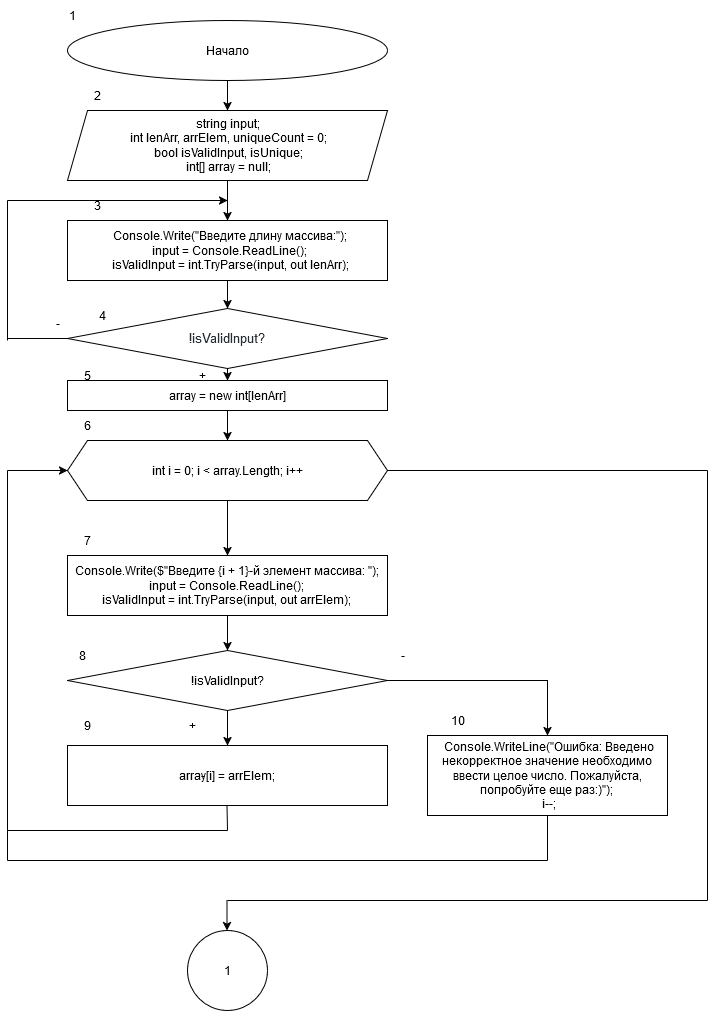

The diagram above was exported from draw.io. Its source (the exported page's mxGraphModel, read from the mxfile embedded in the PNG):
<mxGraphModel dx="1434" dy="782" grid="1" gridSize="10" guides="1" tooltips="1" connect="1" arrows="1" fold="1" page="1" pageScale="1" pageWidth="827" pageHeight="1169" math="0" shadow="0">
  <root>
    <mxCell id="0" />
    <mxCell id="1" parent="0" />
    <mxCell id="CSxT6rexnctOqd3t5a_u-3" style="edgeStyle=orthogonalEdgeStyle;rounded=0;orthogonalLoop=1;jettySize=auto;html=1;" parent="1" source="CSxT6rexnctOqd3t5a_u-1" target="CSxT6rexnctOqd3t5a_u-2" edge="1">
      <mxGeometry relative="1" as="geometry" />
    </mxCell>
    <mxCell id="CSxT6rexnctOqd3t5a_u-1" value="Начало" style="ellipse;whiteSpace=wrap;html=1;" parent="1" vertex="1">
      <mxGeometry x="240" y="20" width="320" height="60" as="geometry" />
    </mxCell>
    <mxCell id="0q0YLAd8giXSJJOn4u4B-14" style="edgeStyle=orthogonalEdgeStyle;rounded=0;orthogonalLoop=1;jettySize=auto;html=1;entryX=0.5;entryY=0;entryDx=0;entryDy=0;" parent="1" source="CSxT6rexnctOqd3t5a_u-2" target="0q0YLAd8giXSJJOn4u4B-13" edge="1">
      <mxGeometry relative="1" as="geometry" />
    </mxCell>
    <mxCell id="CSxT6rexnctOqd3t5a_u-2" value="&amp;nbsp;string input;&lt;br&gt;&amp;nbsp;int lenArr, arrElem, uniqueCount = 0;&lt;br&gt;&amp;nbsp;bool isValidInput, isUnique;&lt;br&gt;&amp;nbsp;int[] array = null;" style="shape=parallelogram;perimeter=parallelogramPerimeter;whiteSpace=wrap;html=1;fixedSize=1;" parent="1" vertex="1">
      <mxGeometry x="240" y="110" width="320" height="70" as="geometry" />
    </mxCell>
    <mxCell id="0O-fHWrv0N-urGqp-Nxx-5" style="edgeStyle=orthogonalEdgeStyle;rounded=0;orthogonalLoop=1;jettySize=auto;html=1;" parent="1" source="CSxT6rexnctOqd3t5a_u-7" target="0O-fHWrv0N-urGqp-Nxx-3" edge="1">
      <mxGeometry relative="1" as="geometry" />
    </mxCell>
    <mxCell id="CSxT6rexnctOqd3t5a_u-7" value="&lt;span style=&quot;font-size: 9.5pt; line-height: 106%; color: rgb(40, 44, 52); background: white;&quot;&gt;!isValidInput?&lt;/span&gt;" style="rhombus;whiteSpace=wrap;html=1;" parent="1" vertex="1">
      <mxGeometry x="240" y="308" width="320" height="60" as="geometry" />
    </mxCell>
    <mxCell id="CSxT6rexnctOqd3t5a_u-30" value="1" style="text;html=1;align=center;verticalAlign=middle;whiteSpace=wrap;rounded=0;" parent="1" vertex="1">
      <mxGeometry x="215" width="60" height="30" as="geometry" />
    </mxCell>
    <mxCell id="CSxT6rexnctOqd3t5a_u-31" value="2" style="text;html=1;align=center;verticalAlign=middle;whiteSpace=wrap;rounded=0;" parent="1" vertex="1">
      <mxGeometry x="240" y="80" width="60" height="30" as="geometry" />
    </mxCell>
    <mxCell id="CSxT6rexnctOqd3t5a_u-32" value="3" style="text;html=1;align=center;verticalAlign=middle;whiteSpace=wrap;rounded=0;" parent="1" vertex="1">
      <mxGeometry x="240" y="190" width="60" height="30" as="geometry" />
    </mxCell>
    <mxCell id="0O-fHWrv0N-urGqp-Nxx-15" style="edgeStyle=orthogonalEdgeStyle;rounded=0;orthogonalLoop=1;jettySize=auto;html=1;" parent="1" source="0O-fHWrv0N-urGqp-Nxx-3" target="0O-fHWrv0N-urGqp-Nxx-6" edge="1">
      <mxGeometry relative="1" as="geometry" />
    </mxCell>
    <mxCell id="0O-fHWrv0N-urGqp-Nxx-3" value="array = new int[lenArr]" style="rounded=0;whiteSpace=wrap;html=1;" parent="1" vertex="1">
      <mxGeometry x="240" y="380" width="320" height="30" as="geometry" />
    </mxCell>
    <mxCell id="0O-fHWrv0N-urGqp-Nxx-14" style="edgeStyle=orthogonalEdgeStyle;rounded=0;orthogonalLoop=1;jettySize=auto;html=1;" parent="1" source="0O-fHWrv0N-urGqp-Nxx-6" target="0O-fHWrv0N-urGqp-Nxx-9" edge="1">
      <mxGeometry relative="1" as="geometry" />
    </mxCell>
    <mxCell id="0O-fHWrv0N-urGqp-Nxx-6" value="int i = 0; i &amp;lt; array.Length; i++" style="shape=hexagon;perimeter=hexagonPerimeter2;whiteSpace=wrap;html=1;fixedSize=1;" parent="1" vertex="1">
      <mxGeometry x="240" y="440" width="320" height="60" as="geometry" />
    </mxCell>
    <mxCell id="0O-fHWrv0N-urGqp-Nxx-13" style="edgeStyle=orthogonalEdgeStyle;rounded=0;orthogonalLoop=1;jettySize=auto;html=1;" parent="1" source="0O-fHWrv0N-urGqp-Nxx-9" target="0O-fHWrv0N-urGqp-Nxx-12" edge="1">
      <mxGeometry relative="1" as="geometry" />
    </mxCell>
    <mxCell id="0O-fHWrv0N-urGqp-Nxx-9" value="Console.Write($&quot;Введите {i + 1}-й элемент массива: &quot;);&lt;br&gt;input = Console.ReadLine();&lt;br&gt;isValidInput = int.TryParse(input, out arrElem);" style="rounded=0;whiteSpace=wrap;html=1;" parent="1" vertex="1">
      <mxGeometry x="240" y="555" width="320" height="60" as="geometry" />
    </mxCell>
    <mxCell id="0O-fHWrv0N-urGqp-Nxx-10" value="" style="endArrow=none;html=1;rounded=0;entryX=0;entryY=0.5;entryDx=0;entryDy=0;" parent="1" target="CSxT6rexnctOqd3t5a_u-7" edge="1">
      <mxGeometry width="50" height="50" relative="1" as="geometry">
        <mxPoint x="180" y="338" as="sourcePoint" />
        <mxPoint x="160" y="400" as="targetPoint" />
      </mxGeometry>
    </mxCell>
    <mxCell id="0O-fHWrv0N-urGqp-Nxx-17" style="edgeStyle=orthogonalEdgeStyle;rounded=0;orthogonalLoop=1;jettySize=auto;html=1;entryX=0.5;entryY=0;entryDx=0;entryDy=0;" parent="1" source="0O-fHWrv0N-urGqp-Nxx-12" target="0O-fHWrv0N-urGqp-Nxx-16" edge="1">
      <mxGeometry relative="1" as="geometry" />
    </mxCell>
    <mxCell id="0O-fHWrv0N-urGqp-Nxx-23" style="edgeStyle=orthogonalEdgeStyle;rounded=0;orthogonalLoop=1;jettySize=auto;html=1;entryX=0.5;entryY=0;entryDx=0;entryDy=0;" parent="1" source="0O-fHWrv0N-urGqp-Nxx-12" target="0O-fHWrv0N-urGqp-Nxx-22" edge="1">
      <mxGeometry relative="1" as="geometry" />
    </mxCell>
    <mxCell id="0O-fHWrv0N-urGqp-Nxx-12" value="!isValidInput?" style="rhombus;whiteSpace=wrap;html=1;" parent="1" vertex="1">
      <mxGeometry x="240" y="650" width="320" height="60" as="geometry" />
    </mxCell>
    <mxCell id="0O-fHWrv0N-urGqp-Nxx-16" value="array[i] = arrElem;" style="rounded=0;whiteSpace=wrap;html=1;" parent="1" vertex="1">
      <mxGeometry x="240" y="745" width="320" height="60" as="geometry" />
    </mxCell>
    <mxCell id="0O-fHWrv0N-urGqp-Nxx-18" value="-" style="text;html=1;align=center;verticalAlign=middle;resizable=0;points=[];autosize=1;strokeColor=none;fillColor=none;" parent="1" vertex="1">
      <mxGeometry x="360" y="760" width="30" height="30" as="geometry" />
    </mxCell>
    <mxCell id="0O-fHWrv0N-urGqp-Nxx-20" value="" style="endArrow=none;html=1;rounded=0;" parent="1" edge="1">
      <mxGeometry width="50" height="50" relative="1" as="geometry">
        <mxPoint x="180" y="470" as="sourcePoint" />
        <mxPoint x="180" y="830" as="targetPoint" />
      </mxGeometry>
    </mxCell>
    <mxCell id="0O-fHWrv0N-urGqp-Nxx-21" value="" style="endArrow=classic;html=1;rounded=0;entryX=0;entryY=0.5;entryDx=0;entryDy=0;" parent="1" target="0O-fHWrv0N-urGqp-Nxx-6" edge="1">
      <mxGeometry width="50" height="50" relative="1" as="geometry">
        <mxPoint x="180" y="470" as="sourcePoint" />
        <mxPoint x="190" y="500" as="targetPoint" />
      </mxGeometry>
    </mxCell>
    <mxCell id="0O-fHWrv0N-urGqp-Nxx-22" value="&amp;nbsp;Console.WriteLine(&quot;Ошибка: Введено некорректное значение необходимо ввести целое число. Пожалуйста, попробуйте еще раз:)&quot;);&lt;br&gt;&amp;nbsp;i--;" style="rounded=0;whiteSpace=wrap;html=1;" parent="1" vertex="1">
      <mxGeometry x="600" y="735" width="240" height="80" as="geometry" />
    </mxCell>
    <mxCell id="0O-fHWrv0N-urGqp-Nxx-25" value="" style="endArrow=none;html=1;rounded=0;entryX=0.5;entryY=1;entryDx=0;entryDy=0;" parent="1" target="0O-fHWrv0N-urGqp-Nxx-22" edge="1">
      <mxGeometry width="50" height="50" relative="1" as="geometry">
        <mxPoint x="720" y="860" as="sourcePoint" />
        <mxPoint x="690" y="950" as="targetPoint" />
      </mxGeometry>
    </mxCell>
    <mxCell id="0O-fHWrv0N-urGqp-Nxx-26" value="" style="endArrow=none;html=1;rounded=0;" parent="1" edge="1">
      <mxGeometry width="50" height="50" relative="1" as="geometry">
        <mxPoint x="180" y="860" as="sourcePoint" />
        <mxPoint x="720" y="860" as="targetPoint" />
      </mxGeometry>
    </mxCell>
    <mxCell id="0O-fHWrv0N-urGqp-Nxx-27" value="" style="endArrow=none;html=1;rounded=0;" parent="1" edge="1">
      <mxGeometry width="50" height="50" relative="1" as="geometry">
        <mxPoint x="180" y="860" as="sourcePoint" />
        <mxPoint x="180" y="830" as="targetPoint" />
        <Array as="points">
          <mxPoint x="180" y="840" />
        </Array>
      </mxGeometry>
    </mxCell>
    <mxCell id="0O-fHWrv0N-urGqp-Nxx-29" value="" style="endArrow=none;html=1;rounded=0;exitX=1;exitY=0.5;exitDx=0;exitDy=0;" parent="1" source="0O-fHWrv0N-urGqp-Nxx-6" edge="1">
      <mxGeometry width="50" height="50" relative="1" as="geometry">
        <mxPoint x="560" y="510" as="sourcePoint" />
        <mxPoint x="880" y="470" as="targetPoint" />
      </mxGeometry>
    </mxCell>
    <mxCell id="0O-fHWrv0N-urGqp-Nxx-30" value="" style="endArrow=none;html=1;rounded=0;" parent="1" edge="1">
      <mxGeometry width="50" height="50" relative="1" as="geometry">
        <mxPoint x="880" y="900" as="sourcePoint" />
        <mxPoint x="880" y="470" as="targetPoint" />
      </mxGeometry>
    </mxCell>
    <mxCell id="0O-fHWrv0N-urGqp-Nxx-32" value="" style="endArrow=none;html=1;rounded=0;" parent="1" edge="1">
      <mxGeometry width="50" height="50" relative="1" as="geometry">
        <mxPoint x="400" y="900" as="sourcePoint" />
        <mxPoint x="880" y="900" as="targetPoint" />
      </mxGeometry>
    </mxCell>
    <mxCell id="0O-fHWrv0N-urGqp-Nxx-33" value="" style="endArrow=classic;html=1;rounded=0;entryX=0.5;entryY=0;entryDx=0;entryDy=0;" parent="1" edge="1">
      <mxGeometry width="50" height="50" relative="1" as="geometry">
        <mxPoint x="399.5" y="900" as="sourcePoint" />
        <mxPoint x="399.5" y="930" as="targetPoint" />
      </mxGeometry>
    </mxCell>
    <mxCell id="0O-fHWrv0N-urGqp-Nxx-34" value="+" style="text;html=1;align=center;verticalAlign=middle;resizable=0;points=[];autosize=1;strokeColor=none;fillColor=none;" parent="1" vertex="1">
      <mxGeometry x="350" y="710" width="30" height="30" as="geometry" />
    </mxCell>
    <mxCell id="0O-fHWrv0N-urGqp-Nxx-37" value="1" style="ellipse;whiteSpace=wrap;html=1;aspect=fixed;" parent="1" vertex="1">
      <mxGeometry x="360" y="930" width="80" height="80" as="geometry" />
    </mxCell>
    <mxCell id="0q0YLAd8giXSJJOn4u4B-1" value="" style="endArrow=none;html=1;rounded=0;" parent="1" edge="1">
      <mxGeometry width="50" height="50" relative="1" as="geometry">
        <mxPoint x="400" y="830" as="sourcePoint" />
        <mxPoint x="399.5" y="805" as="targetPoint" />
      </mxGeometry>
    </mxCell>
    <mxCell id="0q0YLAd8giXSJJOn4u4B-3" value="" style="endArrow=none;html=1;rounded=0;" parent="1" edge="1">
      <mxGeometry width="50" height="50" relative="1" as="geometry">
        <mxPoint x="180" y="830" as="sourcePoint" />
        <mxPoint x="400" y="830" as="targetPoint" />
      </mxGeometry>
    </mxCell>
    <mxCell id="0q0YLAd8giXSJJOn4u4B-4" value="4" style="text;html=1;align=center;verticalAlign=middle;resizable=0;points=[];autosize=1;strokeColor=none;fillColor=none;" parent="1" vertex="1">
      <mxGeometry x="260" y="300" width="30" height="30" as="geometry" />
    </mxCell>
    <mxCell id="0q0YLAd8giXSJJOn4u4B-5" value="5" style="text;html=1;align=center;verticalAlign=middle;resizable=0;points=[];autosize=1;strokeColor=none;fillColor=none;" parent="1" vertex="1">
      <mxGeometry x="245" y="360" width="30" height="30" as="geometry" />
    </mxCell>
    <mxCell id="0q0YLAd8giXSJJOn4u4B-6" value="6" style="text;html=1;align=center;verticalAlign=middle;resizable=0;points=[];autosize=1;strokeColor=none;fillColor=none;" parent="1" vertex="1">
      <mxGeometry x="245" y="410" width="30" height="30" as="geometry" />
    </mxCell>
    <mxCell id="0q0YLAd8giXSJJOn4u4B-7" value="7" style="text;html=1;align=center;verticalAlign=middle;resizable=0;points=[];autosize=1;strokeColor=none;fillColor=none;" parent="1" vertex="1">
      <mxGeometry x="245" y="525" width="30" height="30" as="geometry" />
    </mxCell>
    <mxCell id="0q0YLAd8giXSJJOn4u4B-8" value="8" style="text;html=1;align=center;verticalAlign=middle;resizable=0;points=[];autosize=1;strokeColor=none;fillColor=none;" parent="1" vertex="1">
      <mxGeometry x="240" y="640" width="30" height="30" as="geometry" />
    </mxCell>
    <mxCell id="0q0YLAd8giXSJJOn4u4B-9" value="9" style="text;html=1;align=center;verticalAlign=middle;resizable=0;points=[];autosize=1;strokeColor=none;fillColor=none;" parent="1" vertex="1">
      <mxGeometry x="245" y="710" width="30" height="30" as="geometry" />
    </mxCell>
    <mxCell id="0q0YLAd8giXSJJOn4u4B-10" value="+" style="text;html=1;align=center;verticalAlign=middle;resizable=0;points=[];autosize=1;strokeColor=none;fillColor=none;" parent="1" vertex="1">
      <mxGeometry x="360" y="360" width="30" height="30" as="geometry" />
    </mxCell>
    <mxCell id="0q0YLAd8giXSJJOn4u4B-11" value="-" style="text;html=1;align=center;verticalAlign=middle;resizable=0;points=[];autosize=1;strokeColor=none;fillColor=none;" parent="1" vertex="1">
      <mxGeometry x="215" y="308" width="30" height="30" as="geometry" />
    </mxCell>
    <mxCell id="0q0YLAd8giXSJJOn4u4B-12" value="-" style="text;html=1;align=center;verticalAlign=middle;resizable=0;points=[];autosize=1;strokeColor=none;fillColor=none;" parent="1" vertex="1">
      <mxGeometry x="560" y="640" width="30" height="30" as="geometry" />
    </mxCell>
    <mxCell id="0q0YLAd8giXSJJOn4u4B-15" value="" style="edgeStyle=orthogonalEdgeStyle;rounded=0;orthogonalLoop=1;jettySize=auto;html=1;" parent="1" source="0q0YLAd8giXSJJOn4u4B-13" target="CSxT6rexnctOqd3t5a_u-7" edge="1">
      <mxGeometry relative="1" as="geometry" />
    </mxCell>
    <mxCell id="0q0YLAd8giXSJJOn4u4B-13" value="&amp;nbsp; Console.Write(&quot;Введите длину массива:&quot;);&lt;br&gt;&amp;nbsp; input = Console.ReadLine();&lt;br&gt;&amp;nbsp; isValidInput = int.TryParse(input, out lenArr);" style="rounded=0;whiteSpace=wrap;html=1;" parent="1" vertex="1">
      <mxGeometry x="240" y="220" width="320" height="60" as="geometry" />
    </mxCell>
    <mxCell id="0q0YLAd8giXSJJOn4u4B-16" value="" style="endArrow=none;html=1;rounded=0;" parent="1" edge="1">
      <mxGeometry width="50" height="50" relative="1" as="geometry">
        <mxPoint x="180" y="340" as="sourcePoint" />
        <mxPoint x="180" y="200" as="targetPoint" />
      </mxGeometry>
    </mxCell>
    <mxCell id="0q0YLAd8giXSJJOn4u4B-17" value="" style="endArrow=classic;html=1;rounded=0;" parent="1" edge="1">
      <mxGeometry width="50" height="50" relative="1" as="geometry">
        <mxPoint x="180" y="200" as="sourcePoint" />
        <mxPoint x="400" y="200" as="targetPoint" />
      </mxGeometry>
    </mxCell>
    <mxCell id="0q0YLAd8giXSJJOn4u4B-18" value="10" style="text;html=1;align=center;verticalAlign=middle;resizable=0;points=[];autosize=1;strokeColor=none;fillColor=none;" parent="1" vertex="1">
      <mxGeometry x="610" y="705" width="40" height="30" as="geometry" />
    </mxCell>
  </root>
</mxGraphModel>